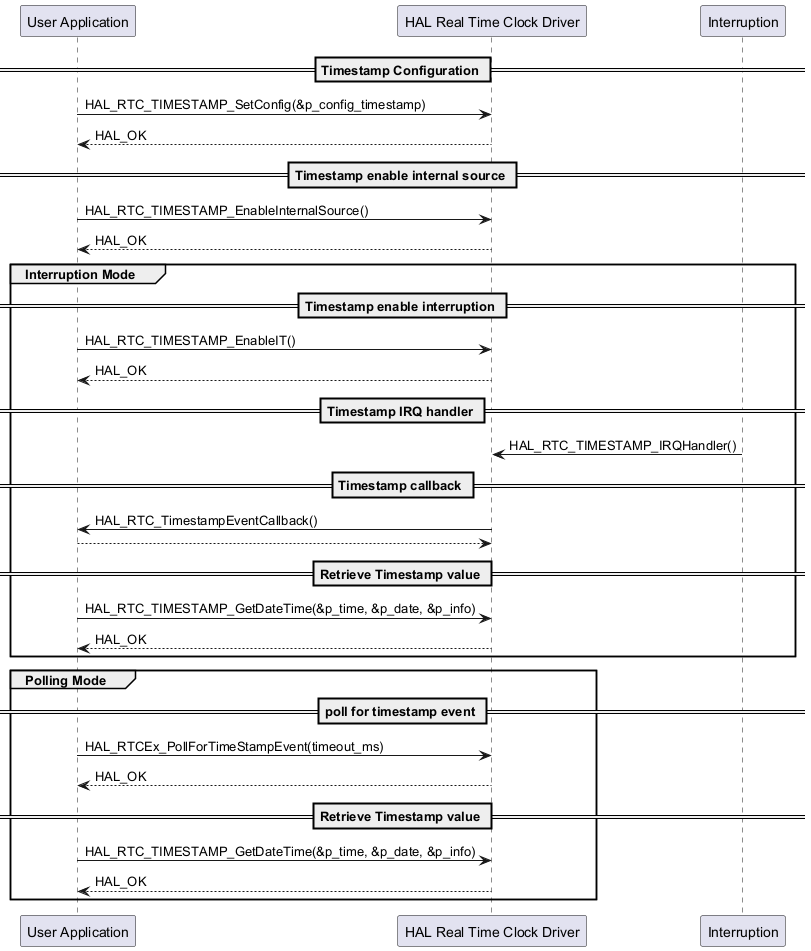

The diagram above was rendered by PlantUML. Its source (embedded in the PNG):
@startuml

participant "User Application" as app
participant "HAL Real Time Clock Driver" as rtc
participant "Interruption" as int

== Timestamp Configuration ==

app -> rtc : HAL_RTC_TIMESTAMP_SetConfig(&p_config_timestamp)
rtc --> app : HAL_OK

== Timestamp enable internal source ==

app -> rtc: HAL_RTC_TIMESTAMP_EnableInternalSource()
rtc --> app : HAL_OK

group Interruption Mode
== Timestamp enable interruption ==
app -> rtc: HAL_RTC_TIMESTAMP_EnableIT()
rtc --> app: HAL_OK

== Timestamp IRQ handler ==
int -> rtc : HAL_RTC_TIMESTAMP_IRQHandler()

== Timestamp callback ==
rtc -> app : HAL_RTC_TimestampEventCallback()
app --> rtc

== Retrieve Timestamp value ==
app -> rtc: HAL_RTC_TIMESTAMP_GetDateTime(&p_time, &p_date, &p_info)
rtc --> app: HAL_OK
end

group Polling Mode
== poll for timestamp event ==
app -> rtc: HAL_RTCEx_PollForTimeStampEvent(timeout_ms)
rtc --> app: HAL_OK

== Retrieve Timestamp value ==
app -> rtc: HAL_RTC_TIMESTAMP_GetDateTime(&p_time, &p_date, &p_info)
rtc --> app: HAL_OK

end

@enduml